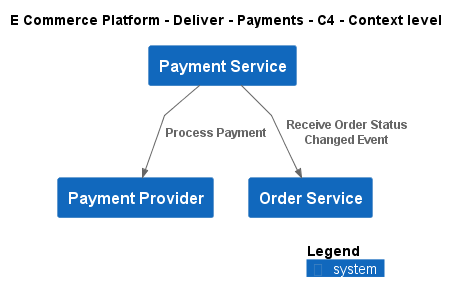

The diagram above was rendered by PlantUML. Its source (embedded in the PNG):
@startuml
!include ..\..\..\.c4s\C4_Context.puml

AddElementTag("c4interflow:lifecycle:new", $bgColor=green, $fontColor=#ffffff, $borderColor=green, $shadowing="False")
AddElementTag("c4interflow:lifecycle:changed", $bgColor=orange, $fontColor=#ffffff, $borderColor=orange, $shadowing="False")
AddElementTag("c4interflow:lifecycle:removed", $bgColor=red, $fontColor=#ffffff, $borderColor=red, $shadowing="False")

AddRelTag("c4interflow:lifecycle:new", $textColor=green, $lineColor=green)
AddRelTag("c4interflow:lifecycle:changed", $textColor=orange, $lineColor=orange)
AddRelTag("c4interflow:lifecycle:removed", $textColor=red, $lineColor=red)

SHOW_PERSON_PORTRAIT()
LAYOUT_TOP_DOWN()

skinparam linetype polyline

title E Commerce Platform - Deliver - Payments - C4 - Context level

System(ECommercePlatform.Deliver.Payments.SoftwareSystems.PaymentProvider, "Payment Provider", "")
System(ECommercePlatform.Deliver.Payments.SoftwareSystems.PaymentService, "Payment Service", "")
System(ECommercePlatform.GenerateDemand.OrderManagement.SoftwareSystems.OrderService, "Order Service", "")

Rel(ECommercePlatform.Deliver.Payments.SoftwareSystems.PaymentService, ECommercePlatform.GenerateDemand.OrderManagement.SoftwareSystems.OrderService, "Receive Order Status Changed Event")
Rel(ECommercePlatform.Deliver.Payments.SoftwareSystems.PaymentService, ECommercePlatform.Deliver.Payments.SoftwareSystems.PaymentProvider, "Process Payment")


SHOW_LEGEND()
@enduml